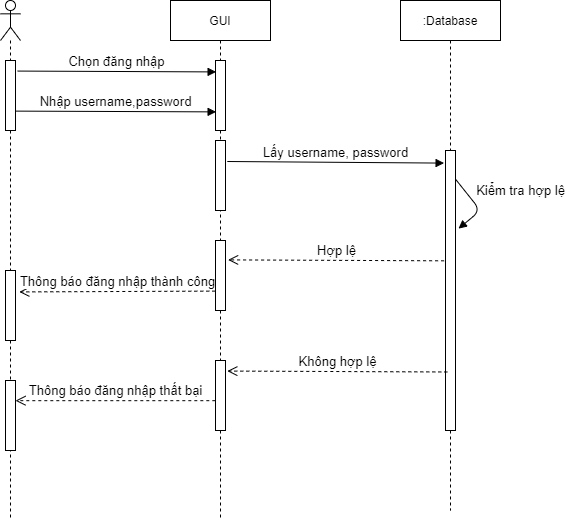

The diagram above was exported from draw.io. Its source (the exported page's mxGraphModel, read from the mxfile embedded in the PNG):
<mxGraphModel dx="1038" dy="2829" grid="1" gridSize="10" guides="1" tooltips="1" connect="1" arrows="1" fold="1" page="1" pageScale="1" pageWidth="827" pageHeight="1169" math="0" shadow="0">
  <root>
    <mxCell id="VoTNTaP8BHfHNUpTxMMj-0" />
    <mxCell id="VoTNTaP8BHfHNUpTxMMj-1" parent="VoTNTaP8BHfHNUpTxMMj-0" />
    <mxCell id="VoTNTaP8BHfHNUpTxMMj-2" value="" style="shape=umlLifeline;participant=umlActor;perimeter=lifelinePerimeter;whiteSpace=wrap;html=1;container=1;collapsible=0;recursiveResize=0;verticalAlign=top;spacingTop=36;outlineConnect=0;" parent="VoTNTaP8BHfHNUpTxMMj-1" vertex="1">
      <mxGeometry x="100" y="-2240" width="20" height="520" as="geometry" />
    </mxCell>
    <mxCell id="VoTNTaP8BHfHNUpTxMMj-5" value="" style="html=1;points=[];perimeter=orthogonalPerimeter;" parent="VoTNTaP8BHfHNUpTxMMj-2" vertex="1">
      <mxGeometry x="5" y="60" width="10" height="70" as="geometry" />
    </mxCell>
    <mxCell id="P9UN21MJAy3mcGsIuTWd-4" value="" style="html=1;points=[];perimeter=orthogonalPerimeter;" parent="VoTNTaP8BHfHNUpTxMMj-2" vertex="1">
      <mxGeometry x="5" y="270" width="10" height="70" as="geometry" />
    </mxCell>
    <mxCell id="P9UN21MJAy3mcGsIuTWd-10" value="" style="html=1;points=[];perimeter=orthogonalPerimeter;" parent="VoTNTaP8BHfHNUpTxMMj-2" vertex="1">
      <mxGeometry x="5" y="380" width="10" height="70" as="geometry" />
    </mxCell>
    <mxCell id="VoTNTaP8BHfHNUpTxMMj-3" value="GUI" style="shape=umlLifeline;perimeter=lifelinePerimeter;whiteSpace=wrap;html=1;container=1;collapsible=0;recursiveResize=0;outlineConnect=0;" parent="VoTNTaP8BHfHNUpTxMMj-1" vertex="1">
      <mxGeometry x="270" y="-2240" width="100" height="520" as="geometry" />
    </mxCell>
    <mxCell id="VoTNTaP8BHfHNUpTxMMj-6" value="" style="html=1;points=[];perimeter=orthogonalPerimeter;" parent="VoTNTaP8BHfHNUpTxMMj-3" vertex="1">
      <mxGeometry x="45" y="60" width="10" height="70" as="geometry" />
    </mxCell>
    <mxCell id="H9ti3FkYl3-R9qJ1cY3i-3" value="" style="html=1;points=[];perimeter=orthogonalPerimeter;" parent="VoTNTaP8BHfHNUpTxMMj-3" vertex="1">
      <mxGeometry x="45" y="140" width="10" height="70" as="geometry" />
    </mxCell>
    <mxCell id="P9UN21MJAy3mcGsIuTWd-2" value="" style="html=1;points=[];perimeter=orthogonalPerimeter;" parent="VoTNTaP8BHfHNUpTxMMj-3" vertex="1">
      <mxGeometry x="45" y="240" width="10" height="70" as="geometry" />
    </mxCell>
    <mxCell id="P9UN21MJAy3mcGsIuTWd-8" value="" style="html=1;points=[];perimeter=orthogonalPerimeter;" parent="VoTNTaP8BHfHNUpTxMMj-3" vertex="1">
      <mxGeometry x="45" y="360" width="10" height="70" as="geometry" />
    </mxCell>
    <mxCell id="VoTNTaP8BHfHNUpTxMMj-4" value=":Database" style="shape=umlLifeline;perimeter=lifelinePerimeter;whiteSpace=wrap;html=1;container=1;collapsible=0;recursiveResize=0;outlineConnect=0;" parent="VoTNTaP8BHfHNUpTxMMj-1" vertex="1">
      <mxGeometry x="500" y="-2240" width="100" height="510" as="geometry" />
    </mxCell>
    <mxCell id="Qj0-3aghrpakb7DAlwNc-0" value="" style="html=1;points=[];perimeter=orthogonalPerimeter;" parent="VoTNTaP8BHfHNUpTxMMj-4" vertex="1">
      <mxGeometry x="45" y="150" width="10" height="280" as="geometry" />
    </mxCell>
    <mxCell id="P9UN21MJAy3mcGsIuTWd-0" value="&lt;font style=&quot;font-size: 13px&quot;&gt;Kiểm tra hợp lệ&lt;/font&gt;" style="html=1;verticalAlign=bottom;endArrow=block;exitX=1.06;exitY=0.105;exitDx=0;exitDy=0;exitPerimeter=0;entryX=1.3;entryY=0.279;entryDx=0;entryDy=0;entryPerimeter=0;" parent="VoTNTaP8BHfHNUpTxMMj-4" source="Qj0-3aghrpakb7DAlwNc-0" target="Qj0-3aghrpakb7DAlwNc-0" edge="1">
      <mxGeometry x="0.1572" y="41" width="80" relative="1" as="geometry">
        <mxPoint x="150" y="130" as="sourcePoint" />
        <mxPoint x="230" y="130" as="targetPoint" />
        <Array as="points">
          <mxPoint x="80" y="210" />
        </Array>
        <mxPoint x="14" y="-42" as="offset" />
      </mxGeometry>
    </mxCell>
    <mxCell id="H9ti3FkYl3-R9qJ1cY3i-1" value="&lt;font style=&quot;font-size: 13px&quot;&gt;Chọn đăng nhập&lt;/font&gt;" style="html=1;verticalAlign=bottom;endArrow=block;exitX=1.22;exitY=0.151;exitDx=0;exitDy=0;exitPerimeter=0;entryX=0.06;entryY=0.163;entryDx=0;entryDy=0;entryPerimeter=0;" parent="VoTNTaP8BHfHNUpTxMMj-1" source="VoTNTaP8BHfHNUpTxMMj-5" target="VoTNTaP8BHfHNUpTxMMj-6" edge="1">
      <mxGeometry width="80" relative="1" as="geometry">
        <mxPoint x="160" y="-2170" as="sourcePoint" />
        <mxPoint x="240" y="-2170" as="targetPoint" />
      </mxGeometry>
    </mxCell>
    <mxCell id="H9ti3FkYl3-R9qJ1cY3i-2" value="&lt;font style=&quot;font-size: 13px&quot;&gt;Nhập username,password&lt;/font&gt;" style="html=1;verticalAlign=bottom;endArrow=block;exitX=0.98;exitY=0.723;exitDx=0;exitDy=0;exitPerimeter=0;entryX=0.06;entryY=0.734;entryDx=0;entryDy=0;entryPerimeter=0;" parent="VoTNTaP8BHfHNUpTxMMj-1" source="VoTNTaP8BHfHNUpTxMMj-5" target="VoTNTaP8BHfHNUpTxMMj-6" edge="1">
      <mxGeometry width="80" relative="1" as="geometry">
        <mxPoint x="120.00000000000004" y="-2130" as="sourcePoint" />
        <mxPoint x="318.3999999999999" y="-2129.1600000000003" as="targetPoint" />
      </mxGeometry>
    </mxCell>
    <mxCell id="Qj0-3aghrpakb7DAlwNc-1" value="&lt;font style=&quot;font-size: 13px&quot;&gt;Lấy username, password&lt;/font&gt;" style="html=1;verticalAlign=bottom;endArrow=block;exitX=1.18;exitY=0.3;exitDx=0;exitDy=0;exitPerimeter=0;entryX=-0.14;entryY=0.045;entryDx=0;entryDy=0;entryPerimeter=0;" parent="VoTNTaP8BHfHNUpTxMMj-1" source="H9ti3FkYl3-R9qJ1cY3i-3" target="Qj0-3aghrpakb7DAlwNc-0" edge="1">
      <mxGeometry width="80" relative="1" as="geometry">
        <mxPoint x="380" y="-2080" as="sourcePoint" />
        <mxPoint x="460" y="-2080" as="targetPoint" />
      </mxGeometry>
    </mxCell>
    <mxCell id="P9UN21MJAy3mcGsIuTWd-1" value="&lt;font style=&quot;font-size: 13px&quot;&gt;Hợp lệ&lt;/font&gt;" style="html=1;verticalAlign=bottom;endArrow=open;dashed=1;endSize=8;exitX=-0.14;exitY=0.394;exitDx=0;exitDy=0;exitPerimeter=0;entryX=1.26;entryY=0.277;entryDx=0;entryDy=0;entryPerimeter=0;" parent="VoTNTaP8BHfHNUpTxMMj-1" source="Qj0-3aghrpakb7DAlwNc-0" target="P9UN21MJAy3mcGsIuTWd-2" edge="1">
      <mxGeometry relative="1" as="geometry">
        <mxPoint x="470" y="-1980.5" as="sourcePoint" />
        <mxPoint x="390" y="-1980.5" as="targetPoint" />
      </mxGeometry>
    </mxCell>
    <mxCell id="P9UN21MJAy3mcGsIuTWd-3" value="&lt;font style=&quot;font-size: 13px&quot;&gt;Thông báo đăng nhập thành công&lt;/font&gt;" style="html=1;verticalAlign=bottom;endArrow=open;dashed=1;endSize=8;exitX=-0.02;exitY=0.723;exitDx=0;exitDy=0;exitPerimeter=0;entryX=1.38;entryY=0.306;entryDx=0;entryDy=0;entryPerimeter=0;" parent="VoTNTaP8BHfHNUpTxMMj-1" source="P9UN21MJAy3mcGsIuTWd-2" target="P9UN21MJAy3mcGsIuTWd-4" edge="1">
      <mxGeometry relative="1" as="geometry">
        <mxPoint x="295.9999999999999" y="-1949.07" as="sourcePoint" />
        <mxPoint x="140" y="-1950" as="targetPoint" />
      </mxGeometry>
    </mxCell>
    <mxCell id="P9UN21MJAy3mcGsIuTWd-7" value="&lt;font style=&quot;font-size: 13px&quot;&gt;Không hợp lệ&lt;/font&gt;" style="html=1;verticalAlign=bottom;endArrow=open;dashed=1;endSize=8;exitX=0.18;exitY=0.791;exitDx=0;exitDy=0;exitPerimeter=0;entryX=1.18;entryY=0.151;entryDx=0;entryDy=0;entryPerimeter=0;" parent="VoTNTaP8BHfHNUpTxMMj-1" source="Qj0-3aghrpakb7DAlwNc-0" target="P9UN21MJAy3mcGsIuTWd-8" edge="1">
      <mxGeometry relative="1" as="geometry">
        <mxPoint x="535.9999999999999" y="-1869.07" as="sourcePoint" />
        <mxPoint x="340" y="-1870" as="targetPoint" />
      </mxGeometry>
    </mxCell>
    <mxCell id="P9UN21MJAy3mcGsIuTWd-9" value="&lt;font style=&quot;font-size: 13px&quot;&gt;Thông báo đăng nhập thất bại&lt;/font&gt;" style="html=1;verticalAlign=bottom;endArrow=open;dashed=1;endSize=8;exitX=-0.02;exitY=0.574;exitDx=0;exitDy=0;exitPerimeter=0;" parent="VoTNTaP8BHfHNUpTxMMj-1" source="P9UN21MJAy3mcGsIuTWd-8" target="P9UN21MJAy3mcGsIuTWd-10" edge="1">
      <mxGeometry relative="1" as="geometry">
        <mxPoint x="295.99999999999994" y="-1839.9999999999998" as="sourcePoint" />
        <mxPoint x="130" y="-1839" as="targetPoint" />
      </mxGeometry>
    </mxCell>
  </root>
</mxGraphModel>